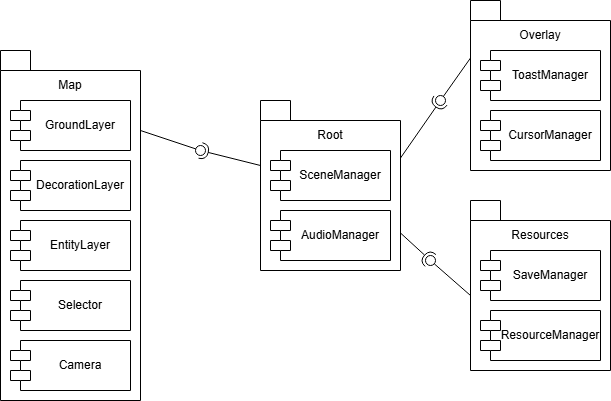

The diagram above was exported from draw.io. Its source (the exported page's mxGraphModel, read from the mxfile embedded in the PNG):
<mxGraphModel dx="863" dy="741" grid="1" gridSize="10" guides="1" tooltips="1" connect="1" arrows="1" fold="1" page="1" pageScale="1" pageWidth="850" pageHeight="1100" math="0" shadow="0">
  <root>
    <mxCell id="0" />
    <mxCell id="1" parent="0" />
    <mxCell id="t60Y3d0RQCN7StDF18su-11" parent="1" style="shape=folder;fontStyle=1;spacingTop=10;tabWidth=30;tabHeight=20;tabPosition=left;html=1;whiteSpace=wrap;align=left;" value="" vertex="1">
      <mxGeometry height="170" width="140" x="700" y="10" as="geometry" />
    </mxCell>
    <mxCell id="t60Y3d0RQCN7StDF18su-12" parent="1" style="text;html=1;whiteSpace=wrap;strokeColor=none;fillColor=none;align=center;verticalAlign=middle;rounded=0;" value="Overlay" vertex="1">
      <mxGeometry height="30" width="60" x="740" y="30" as="geometry" />
    </mxCell>
    <mxCell id="t60Y3d0RQCN7StDF18su-13" parent="1" style="shape=module;align=left;spacingLeft=20;align=center;verticalAlign=middle;whiteSpace=wrap;html=1;" value="ToastManager" vertex="1">
      <mxGeometry height="50" width="120" x="710" y="60" as="geometry" />
    </mxCell>
    <mxCell id="t60Y3d0RQCN7StDF18su-14" parent="1" style="shape=module;align=left;spacingLeft=20;align=center;verticalAlign=middle;whiteSpace=wrap;html=1;" value="CursorManager" vertex="1">
      <mxGeometry height="50" width="120" x="710" y="120" as="geometry" />
    </mxCell>
    <mxCell id="t60Y3d0RQCN7StDF18su-15" parent="1" style="shape=folder;fontStyle=1;spacingTop=10;tabWidth=30;tabHeight=20;tabPosition=left;html=1;whiteSpace=wrap;align=left;" value="" vertex="1">
      <mxGeometry height="170" width="140" x="490" y="110" as="geometry" />
    </mxCell>
    <mxCell id="t60Y3d0RQCN7StDF18su-16" parent="1" style="text;html=1;whiteSpace=wrap;strokeColor=none;fillColor=none;align=center;verticalAlign=middle;rounded=0;" value="Root" vertex="1">
      <mxGeometry height="30" width="60" x="530" y="130" as="geometry" />
    </mxCell>
    <mxCell id="t60Y3d0RQCN7StDF18su-17" parent="1" style="shape=module;align=left;spacingLeft=20;align=center;verticalAlign=middle;whiteSpace=wrap;html=1;" value="SceneManager" vertex="1">
      <mxGeometry height="50" width="120" x="500" y="160" as="geometry" />
    </mxCell>
    <mxCell id="t60Y3d0RQCN7StDF18su-18" parent="1" style="shape=module;align=left;spacingLeft=20;align=center;verticalAlign=middle;whiteSpace=wrap;html=1;" value="AudioManager" vertex="1">
      <mxGeometry height="50" width="120" x="500" y="220" as="geometry" />
    </mxCell>
    <mxCell id="t60Y3d0RQCN7StDF18su-19" parent="1" style="shape=folder;fontStyle=1;spacingTop=10;tabWidth=30;tabHeight=20;tabPosition=left;html=1;whiteSpace=wrap;align=left;" value="" vertex="1">
      <mxGeometry height="170" width="140" x="700" y="210" as="geometry" />
    </mxCell>
    <mxCell id="t60Y3d0RQCN7StDF18su-20" parent="1" style="text;html=1;whiteSpace=wrap;strokeColor=none;fillColor=none;align=center;verticalAlign=middle;rounded=0;" value="Resources" vertex="1">
      <mxGeometry height="30" width="60" x="740" y="230" as="geometry" />
    </mxCell>
    <mxCell id="t60Y3d0RQCN7StDF18su-22" parent="1" style="shape=module;align=left;spacingLeft=20;align=center;verticalAlign=middle;whiteSpace=wrap;html=1;" value="SaveManager" vertex="1">
      <mxGeometry height="50" width="120" x="710" y="260" as="geometry" />
    </mxCell>
    <mxCell id="t60Y3d0RQCN7StDF18su-23" parent="1" style="shape=module;align=left;spacingLeft=20;align=center;verticalAlign=middle;whiteSpace=wrap;html=1;" value="ResourceManager" vertex="1">
      <mxGeometry height="50" width="120" x="710" y="320" as="geometry" />
    </mxCell>
    <mxCell id="t60Y3d0RQCN7StDF18su-25" parent="1" style="ellipse;whiteSpace=wrap;html=1;align=center;aspect=fixed;fillColor=none;strokeColor=none;resizable=0;perimeter=centerPerimeter;rotatable=0;allowArrows=0;points=[];outlineConnect=1;" value="" vertex="1">
      <mxGeometry height="10" width="10" x="230" y="360" as="geometry" />
    </mxCell>
    <mxCell id="t60Y3d0RQCN7StDF18su-28" parent="1" style="ellipse;whiteSpace=wrap;html=1;align=center;aspect=fixed;fillColor=none;strokeColor=none;resizable=0;perimeter=centerPerimeter;rotatable=0;allowArrows=0;points=[];outlineConnect=1;" value="" vertex="1">
      <mxGeometry height="10" width="10" x="645" y="250" as="geometry" />
    </mxCell>
    <mxCell id="t60Y3d0RQCN7StDF18su-29" edge="1" parent="1" source="t60Y3d0RQCN7StDF18su-15" style="rounded=0;orthogonalLoop=1;jettySize=auto;html=1;endArrow=halfCircle;endFill=0;endSize=6;strokeWidth=1;sketch=0;exitX=0;exitY=0;exitDx=140;exitDy=57.5;exitPerimeter=0;" value="">
      <mxGeometry relative="1" as="geometry">
        <mxPoint x="730" y="165" as="sourcePoint" />
        <mxPoint x="670" y="110" as="targetPoint" />
      </mxGeometry>
    </mxCell>
    <mxCell id="t60Y3d0RQCN7StDF18su-30" edge="1" parent="1" source="t60Y3d0RQCN7StDF18su-11" style="rounded=0;orthogonalLoop=1;jettySize=auto;html=1;endArrow=oval;endFill=0;sketch=0;sourcePerimeterSpacing=0;targetPerimeterSpacing=0;endSize=10;exitX=0;exitY=0;exitDx=0;exitDy=57.5;exitPerimeter=0;" value="">
      <mxGeometry relative="1" as="geometry">
        <mxPoint x="690" y="165" as="sourcePoint" />
        <mxPoint x="670" y="110" as="targetPoint" />
      </mxGeometry>
    </mxCell>
    <mxCell id="t60Y3d0RQCN7StDF18su-33" edge="1" parent="1" source="t60Y3d0RQCN7StDF18su-15" style="rounded=0;orthogonalLoop=1;jettySize=auto;html=1;endArrow=halfCircle;endFill=0;endSize=6;strokeWidth=1;sketch=0;exitX=0;exitY=0;exitDx=140;exitDy=132.5;exitPerimeter=0;" value="">
      <mxGeometry relative="1" as="geometry">
        <mxPoint x="670" y="345" as="sourcePoint" />
        <mxPoint x="660" y="270" as="targetPoint" />
      </mxGeometry>
    </mxCell>
    <mxCell id="t60Y3d0RQCN7StDF18su-34" edge="1" parent="1" source="t60Y3d0RQCN7StDF18su-19" style="rounded=0;orthogonalLoop=1;jettySize=auto;html=1;endArrow=oval;endFill=0;sketch=0;sourcePerimeterSpacing=0;targetPerimeterSpacing=0;endSize=10;exitX=0;exitY=0;exitDx=0;exitDy=95;exitPerimeter=0;" value="">
      <mxGeometry relative="1" as="geometry">
        <mxPoint x="630" y="345" as="sourcePoint" />
        <mxPoint x="660" y="270" as="targetPoint" />
      </mxGeometry>
    </mxCell>
    <mxCell id="t60Y3d0RQCN7StDF18su-42" edge="1" parent="1" style="rounded=0;orthogonalLoop=1;jettySize=auto;html=1;endArrow=halfCircle;endFill=0;endSize=6;strokeWidth=1;sketch=0;" value="">
      <mxGeometry relative="1" as="geometry">
        <mxPoint x="490" y="175" as="sourcePoint" />
        <mxPoint x="430" y="160" as="targetPoint" />
      </mxGeometry>
    </mxCell>
    <mxCell id="t60Y3d0RQCN7StDF18su-43" edge="1" parent="1" style="rounded=0;orthogonalLoop=1;jettySize=auto;html=1;endArrow=oval;endFill=0;sketch=0;sourcePerimeterSpacing=0;targetPerimeterSpacing=0;endSize=10;" value="">
      <mxGeometry relative="1" as="geometry">
        <mxPoint x="370" y="140" as="sourcePoint" />
        <mxPoint x="430" y="160" as="targetPoint" />
      </mxGeometry>
    </mxCell>
    <mxCell id="t60Y3d0RQCN7StDF18su-45" parent="1" style="shape=folder;fontStyle=1;spacingTop=10;tabWidth=30;tabHeight=20;tabPosition=left;html=1;whiteSpace=wrap;align=left;" value="" vertex="1">
      <mxGeometry height="350" width="140" x="230" y="60" as="geometry" />
    </mxCell>
    <mxCell id="t60Y3d0RQCN7StDF18su-46" parent="1" style="text;html=1;whiteSpace=wrap;strokeColor=none;fillColor=none;align=center;verticalAlign=middle;rounded=0;" value="Map" vertex="1">
      <mxGeometry height="30" width="60" x="270" y="80" as="geometry" />
    </mxCell>
    <mxCell id="t60Y3d0RQCN7StDF18su-47" parent="1" style="shape=module;align=left;spacingLeft=20;align=center;verticalAlign=middle;whiteSpace=wrap;html=1;" value="GroundLayer" vertex="1">
      <mxGeometry height="50" width="120" x="240" y="110" as="geometry" />
    </mxCell>
    <mxCell id="t60Y3d0RQCN7StDF18su-48" parent="1" style="shape=module;align=left;spacingLeft=20;align=center;verticalAlign=middle;whiteSpace=wrap;html=1;" value="DecorationLayer" vertex="1">
      <mxGeometry height="50" width="120" x="240" y="170" as="geometry" />
    </mxCell>
    <mxCell id="t60Y3d0RQCN7StDF18su-49" parent="1" style="shape=module;align=left;spacingLeft=20;align=center;verticalAlign=middle;whiteSpace=wrap;html=1;" value="EntityLayer" vertex="1">
      <mxGeometry height="50" width="120" x="240" y="230" as="geometry" />
    </mxCell>
    <mxCell id="t60Y3d0RQCN7StDF18su-50" parent="1" style="shape=module;align=left;spacingLeft=20;align=center;verticalAlign=middle;whiteSpace=wrap;html=1;" value="Selector" vertex="1">
      <mxGeometry height="50" width="120" x="240" y="290" as="geometry" />
    </mxCell>
    <mxCell id="t60Y3d0RQCN7StDF18su-51" parent="1" style="shape=module;align=left;spacingLeft=20;align=center;verticalAlign=middle;whiteSpace=wrap;html=1;" value="Camera" vertex="1">
      <mxGeometry height="50" width="120" x="240" y="350" as="geometry" />
    </mxCell>
  </root>
</mxGraphModel>